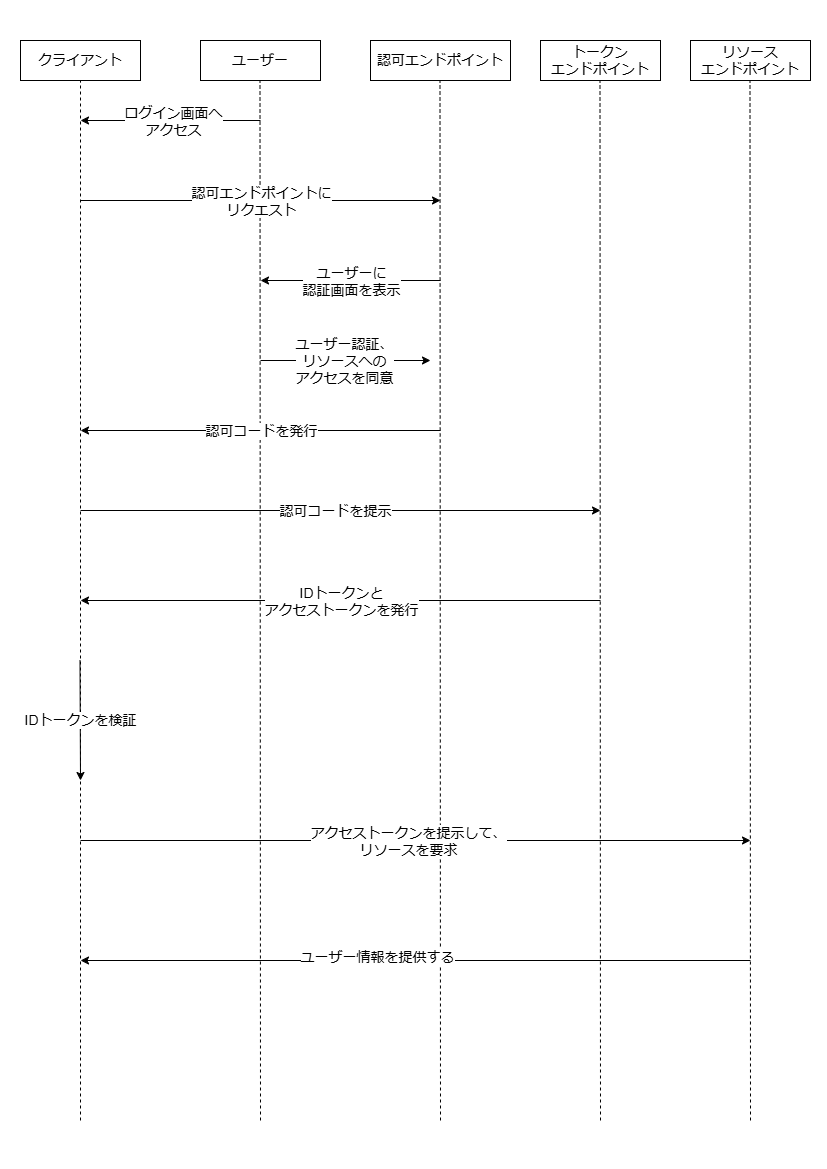

The diagram above was exported from draw.io. Its source (the exported page's mxGraphModel, read from the mxfile embedded in the PNG):
<mxGraphModel dx="1701" dy="904" grid="1" gridSize="10" guides="1" tooltips="1" connect="1" arrows="1" fold="1" page="1" pageScale="1" pageWidth="827" pageHeight="1169" math="0" shadow="0">
  <root>
    <mxCell id="0" />
    <mxCell id="1" parent="0" />
    <mxCell id="RSc1s-QCrnrDVaxlDdVL-1" value="&lt;font style=&quot;font-size: 14px;&quot;&gt;クライアント&lt;/font&gt;" style="rounded=0;whiteSpace=wrap;html=1;" parent="1" vertex="1">
      <mxGeometry x="20" y="40" width="120" height="40" as="geometry" />
    </mxCell>
    <mxCell id="RSc1s-QCrnrDVaxlDdVL-2" value="&lt;span style=&quot;font-size: 14px;&quot;&gt;ユーザー&lt;/span&gt;" style="rounded=0;whiteSpace=wrap;html=1;" parent="1" vertex="1">
      <mxGeometry x="200" y="40" width="120" height="40" as="geometry" />
    </mxCell>
    <mxCell id="RSc1s-QCrnrDVaxlDdVL-3" value="&lt;font style=&quot;font-size: 14px;&quot;&gt;認可エンドポイント&lt;/font&gt;" style="rounded=0;whiteSpace=wrap;html=1;" parent="1" vertex="1">
      <mxGeometry x="370" y="40" width="140" height="40" as="geometry" />
    </mxCell>
    <mxCell id="RSc1s-QCrnrDVaxlDdVL-4" value="&lt;font style=&quot;font-size: 14px;&quot;&gt;リソース&lt;/font&gt;&lt;div&gt;&lt;font style=&quot;font-size: 14px;&quot;&gt;エンドポイント&lt;/font&gt;&lt;/div&gt;" style="rounded=0;whiteSpace=wrap;html=1;" parent="1" vertex="1">
      <mxGeometry x="690" y="40" width="120" height="40" as="geometry" />
    </mxCell>
    <mxCell id="RSc1s-QCrnrDVaxlDdVL-9" value="" style="endArrow=none;dashed=1;html=1;rounded=0;entryX=0.5;entryY=1;entryDx=0;entryDy=0;" parent="1" target="RSc1s-QCrnrDVaxlDdVL-1" edge="1">
      <mxGeometry width="50" height="50" relative="1" as="geometry">
        <mxPoint x="80" y="1120" as="sourcePoint" />
        <mxPoint x="440" y="310" as="targetPoint" />
      </mxGeometry>
    </mxCell>
    <mxCell id="RSc1s-QCrnrDVaxlDdVL-10" value="" style="endArrow=none;dashed=1;html=1;rounded=0;entryX=0.5;entryY=1;entryDx=0;entryDy=0;" parent="1" edge="1">
      <mxGeometry width="50" height="50" relative="1" as="geometry">
        <mxPoint x="260" y="1120" as="sourcePoint" />
        <mxPoint x="259.5" y="80" as="targetPoint" />
      </mxGeometry>
    </mxCell>
    <mxCell id="RSc1s-QCrnrDVaxlDdVL-11" value="" style="endArrow=none;dashed=1;html=1;rounded=0;entryX=0.5;entryY=1;entryDx=0;entryDy=0;" parent="1" edge="1">
      <mxGeometry width="50" height="50" relative="1" as="geometry">
        <mxPoint x="440" y="1120" as="sourcePoint" />
        <mxPoint x="439.5" y="80" as="targetPoint" />
      </mxGeometry>
    </mxCell>
    <mxCell id="RSc1s-QCrnrDVaxlDdVL-12" value="" style="endArrow=none;dashed=1;html=1;rounded=0;entryX=0.5;entryY=1;entryDx=0;entryDy=0;" parent="1" edge="1">
      <mxGeometry width="50" height="50" relative="1" as="geometry">
        <mxPoint x="750" y="1120" as="sourcePoint" />
        <mxPoint x="749.5" y="80" as="targetPoint" />
      </mxGeometry>
    </mxCell>
    <mxCell id="RSc1s-QCrnrDVaxlDdVL-17" value="" style="endArrow=classic;html=1;rounded=0;" parent="1" edge="1">
      <mxGeometry relative="1" as="geometry">
        <mxPoint x="260" y="120" as="sourcePoint" />
        <mxPoint x="80" y="120" as="targetPoint" />
      </mxGeometry>
    </mxCell>
    <mxCell id="RSc1s-QCrnrDVaxlDdVL-18" value="Label" style="edgeLabel;resizable=0;html=1;;align=center;verticalAlign=middle;" parent="RSc1s-QCrnrDVaxlDdVL-17" connectable="0" vertex="1">
      <mxGeometry relative="1" as="geometry" />
    </mxCell>
    <mxCell id="RSc1s-QCrnrDVaxlDdVL-19" value="&lt;span style=&quot;font-size: 14px;&quot;&gt;ログイン画面へ&lt;/span&gt;&lt;div&gt;&lt;span style=&quot;font-size: 14px;&quot;&gt;アクセス&lt;/span&gt;&lt;/div&gt;" style="edgeLabel;html=1;align=center;verticalAlign=middle;resizable=0;points=[];" parent="RSc1s-QCrnrDVaxlDdVL-17" vertex="1" connectable="0">
      <mxGeometry x="-0.0229" relative="1" as="geometry">
        <mxPoint as="offset" />
      </mxGeometry>
    </mxCell>
    <mxCell id="RSc1s-QCrnrDVaxlDdVL-27" value="" style="endArrow=classic;html=1;rounded=0;" parent="1" edge="1">
      <mxGeometry relative="1" as="geometry">
        <mxPoint x="80" y="200" as="sourcePoint" />
        <mxPoint x="440" y="200" as="targetPoint" />
      </mxGeometry>
    </mxCell>
    <mxCell id="RSc1s-QCrnrDVaxlDdVL-28" value="&lt;font style=&quot;font-size: 14px;&quot;&gt;認可エンドポイントに&lt;/font&gt;&lt;div style=&quot;font-size: 14px;&quot;&gt;リクエスト&lt;/div&gt;" style="edgeLabel;resizable=0;html=1;;align=center;verticalAlign=middle;" parent="RSc1s-QCrnrDVaxlDdVL-27" connectable="0" vertex="1">
      <mxGeometry relative="1" as="geometry" />
    </mxCell>
    <mxCell id="RSc1s-QCrnrDVaxlDdVL-29" value="" style="endArrow=classic;html=1;rounded=0;" parent="1" edge="1">
      <mxGeometry relative="1" as="geometry">
        <mxPoint x="260" y="360" as="sourcePoint" />
        <mxPoint x="430" y="360" as="targetPoint" />
      </mxGeometry>
    </mxCell>
    <mxCell id="RSc1s-QCrnrDVaxlDdVL-30" value="Label" style="edgeLabel;resizable=0;html=1;;align=center;verticalAlign=middle;" parent="RSc1s-QCrnrDVaxlDdVL-29" connectable="0" vertex="1">
      <mxGeometry relative="1" as="geometry" />
    </mxCell>
    <mxCell id="RSc1s-QCrnrDVaxlDdVL-31" value="&lt;font style=&quot;font-size: 14px;&quot;&gt;ユーザー認証、&lt;/font&gt;&lt;div&gt;&lt;font style=&quot;font-size: 14px;&quot;&gt;リソースへの&lt;/font&gt;&lt;div&gt;&lt;font style=&quot;font-size: 14px;&quot;&gt;アクセスを同意&lt;/font&gt;&lt;/div&gt;&lt;/div&gt;" style="edgeLabel;html=1;align=center;verticalAlign=middle;resizable=0;points=[];" parent="RSc1s-QCrnrDVaxlDdVL-29" vertex="1" connectable="0">
      <mxGeometry x="-0.0229" relative="1" as="geometry">
        <mxPoint as="offset" />
      </mxGeometry>
    </mxCell>
    <mxCell id="RSc1s-QCrnrDVaxlDdVL-32" value="" style="endArrow=classic;html=1;rounded=0;" parent="1" edge="1">
      <mxGeometry relative="1" as="geometry">
        <mxPoint x="440" y="430" as="sourcePoint" />
        <mxPoint x="80" y="430" as="targetPoint" />
      </mxGeometry>
    </mxCell>
    <mxCell id="RSc1s-QCrnrDVaxlDdVL-33" value="&lt;font style=&quot;font-size: 14px;&quot;&gt;認可コードを発行&lt;/font&gt;" style="edgeLabel;resizable=0;html=1;;align=center;verticalAlign=middle;" parent="RSc1s-QCrnrDVaxlDdVL-32" connectable="0" vertex="1">
      <mxGeometry relative="1" as="geometry" />
    </mxCell>
    <mxCell id="RSc1s-QCrnrDVaxlDdVL-34" value="" style="endArrow=classic;html=1;rounded=0;" parent="1" edge="1">
      <mxGeometry relative="1" as="geometry">
        <mxPoint x="80" y="510" as="sourcePoint" />
        <mxPoint x="600" y="510" as="targetPoint" />
      </mxGeometry>
    </mxCell>
    <mxCell id="RSc1s-QCrnrDVaxlDdVL-35" value="Label" style="edgeLabel;resizable=0;html=1;;align=center;verticalAlign=middle;" parent="RSc1s-QCrnrDVaxlDdVL-34" connectable="0" vertex="1">
      <mxGeometry relative="1" as="geometry" />
    </mxCell>
    <mxCell id="RSc1s-QCrnrDVaxlDdVL-36" value="&lt;font style=&quot;font-size: 14px;&quot;&gt;認可コードを提示&lt;/font&gt;" style="edgeLabel;html=1;align=center;verticalAlign=middle;resizable=0;points=[];" parent="RSc1s-QCrnrDVaxlDdVL-34" vertex="1" connectable="0">
      <mxGeometry x="-0.0229" relative="1" as="geometry">
        <mxPoint as="offset" />
      </mxGeometry>
    </mxCell>
    <mxCell id="RSc1s-QCrnrDVaxlDdVL-43" value="" style="endArrow=classic;html=1;rounded=0;" parent="1" edge="1">
      <mxGeometry relative="1" as="geometry">
        <mxPoint x="600" y="600" as="sourcePoint" />
        <mxPoint x="80" y="600" as="targetPoint" />
      </mxGeometry>
    </mxCell>
    <mxCell id="RSc1s-QCrnrDVaxlDdVL-44" value="&lt;span style=&quot;font-size: 14px;&quot;&gt;IDトークンと&lt;/span&gt;&lt;div&gt;&lt;span style=&quot;font-size: 14px;&quot;&gt;アクセストークン&lt;/span&gt;&lt;span style=&quot;font-size: 14px;&quot;&gt;を発行&lt;/span&gt;&lt;/div&gt;" style="edgeLabel;resizable=0;html=1;;align=center;verticalAlign=middle;" parent="RSc1s-QCrnrDVaxlDdVL-43" connectable="0" vertex="1">
      <mxGeometry relative="1" as="geometry" />
    </mxCell>
    <mxCell id="RSc1s-QCrnrDVaxlDdVL-47" value="" style="endArrow=classic;html=1;rounded=0;" parent="1" edge="1">
      <mxGeometry relative="1" as="geometry">
        <mxPoint x="79.5" y="660" as="sourcePoint" />
        <mxPoint x="80" y="780" as="targetPoint" />
      </mxGeometry>
    </mxCell>
    <mxCell id="RSc1s-QCrnrDVaxlDdVL-48" value="&lt;font style=&quot;font-size: 14px;&quot;&gt;IDトークンを検証&lt;/font&gt;" style="edgeLabel;resizable=0;html=1;;align=center;verticalAlign=middle;" parent="RSc1s-QCrnrDVaxlDdVL-47" connectable="0" vertex="1">
      <mxGeometry relative="1" as="geometry" />
    </mxCell>
    <mxCell id="RSc1s-QCrnrDVaxlDdVL-50" value="" style="endArrow=classic;html=1;rounded=0;" parent="1" edge="1">
      <mxGeometry relative="1" as="geometry">
        <mxPoint x="750" y="960" as="sourcePoint" />
        <mxPoint x="80" y="960" as="targetPoint" />
      </mxGeometry>
    </mxCell>
    <mxCell id="WbdOr7kyNaVL6TLTAv1g-5" value="&lt;font style=&quot;font-size: 14px;&quot;&gt;ユーザー情報を提供する&lt;/font&gt;" style="edgeLabel;html=1;align=center;verticalAlign=middle;resizable=0;points=[];" vertex="1" connectable="0" parent="RSc1s-QCrnrDVaxlDdVL-50">
      <mxGeometry x="0.1177" y="-4" relative="1" as="geometry">
        <mxPoint as="offset" />
      </mxGeometry>
    </mxCell>
    <mxCell id="RSc1s-QCrnrDVaxlDdVL-62" value="" style="endArrow=classic;html=1;rounded=0;" parent="1" edge="1">
      <mxGeometry relative="1" as="geometry">
        <mxPoint x="440" y="280" as="sourcePoint" />
        <mxPoint x="260" y="280" as="targetPoint" />
      </mxGeometry>
    </mxCell>
    <mxCell id="RSc1s-QCrnrDVaxlDdVL-63" value="&lt;span style=&quot;font-size: 14px;&quot;&gt;ユーザーに&lt;/span&gt;&lt;div&gt;&lt;span style=&quot;font-size: 14px;&quot;&gt;認証画面を表示&lt;/span&gt;&lt;/div&gt;" style="edgeLabel;resizable=0;html=1;;align=center;verticalAlign=middle;" parent="RSc1s-QCrnrDVaxlDdVL-62" connectable="0" vertex="1">
      <mxGeometry relative="1" as="geometry" />
    </mxCell>
    <mxCell id="RSc1s-QCrnrDVaxlDdVL-64" value="" style="endArrow=classic;html=1;rounded=0;" parent="1" edge="1">
      <mxGeometry relative="1" as="geometry">
        <mxPoint x="80" y="840" as="sourcePoint" />
        <mxPoint x="750" y="840" as="targetPoint" />
      </mxGeometry>
    </mxCell>
    <mxCell id="RSc1s-QCrnrDVaxlDdVL-65" value="Label" style="edgeLabel;resizable=0;html=1;;align=center;verticalAlign=middle;" parent="RSc1s-QCrnrDVaxlDdVL-64" connectable="0" vertex="1">
      <mxGeometry relative="1" as="geometry" />
    </mxCell>
    <mxCell id="RSc1s-QCrnrDVaxlDdVL-66" value="&lt;span style=&quot;font-size: 14px;&quot;&gt;アクセストークンを提示して、&lt;/span&gt;&lt;div&gt;&lt;span style=&quot;font-size: 14px;&quot;&gt;リソースを要求&lt;/span&gt;&lt;/div&gt;" style="edgeLabel;html=1;align=center;verticalAlign=middle;resizable=0;points=[];" parent="RSc1s-QCrnrDVaxlDdVL-64" vertex="1" connectable="0">
      <mxGeometry x="-0.0229" relative="1" as="geometry">
        <mxPoint as="offset" />
      </mxGeometry>
    </mxCell>
    <mxCell id="WbdOr7kyNaVL6TLTAv1g-1" value="&lt;span style=&quot;font-size: 14px;&quot;&gt;トークン&lt;/span&gt;&lt;div&gt;&lt;span style=&quot;font-size: 14px;&quot;&gt;エンドポイント&lt;/span&gt;&lt;/div&gt;" style="rounded=0;whiteSpace=wrap;html=1;" vertex="1" parent="1">
      <mxGeometry x="540" y="40" width="120" height="40" as="geometry" />
    </mxCell>
    <mxCell id="WbdOr7kyNaVL6TLTAv1g-2" value="" style="endArrow=none;dashed=1;html=1;rounded=0;entryX=0.5;entryY=1;entryDx=0;entryDy=0;" edge="1" parent="1">
      <mxGeometry width="50" height="50" relative="1" as="geometry">
        <mxPoint x="600" y="1120" as="sourcePoint" />
        <mxPoint x="599.5" y="80" as="targetPoint" />
      </mxGeometry>
    </mxCell>
  </root>
</mxGraphModel>